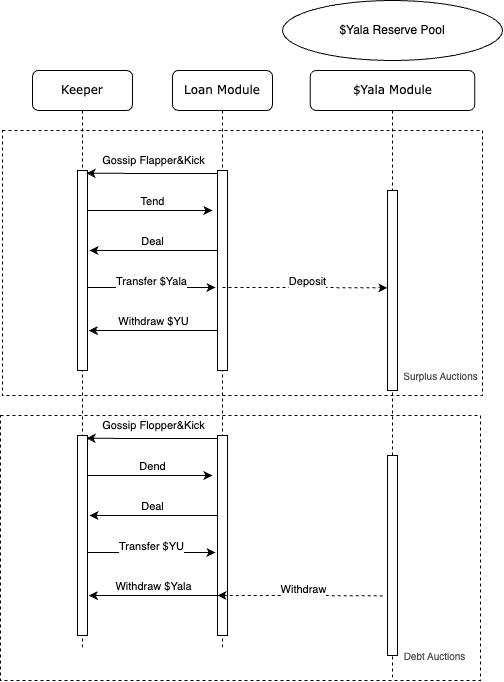

The diagram above was exported from draw.io. Its source (the exported page's mxGraphModel, read from the mxfile embedded in the PNG):
<mxGraphModel dx="1080" dy="721" grid="1" gridSize="10" guides="1" tooltips="1" connect="1" arrows="1" fold="1" page="1" pageScale="1" pageWidth="1100" pageHeight="850" background="none" math="0" shadow="0">
  <root>
    <mxCell id="0" />
    <mxCell id="1" parent="0" />
    <mxCell id="7baba1c4bc27f4b0-2" value="Loan Module" style="shape=umlLifeline;perimeter=lifelinePerimeter;whiteSpace=wrap;html=1;container=1;collapsible=0;recursiveResize=0;outlineConnect=0;rounded=1;shadow=0;comic=0;labelBackgroundColor=none;strokeWidth=1;fontFamily=Verdana;fontSize=12;align=center;" parent="1" vertex="1">
      <mxGeometry x="240" y="80" width="100" height="580" as="geometry" />
    </mxCell>
    <mxCell id="7baba1c4bc27f4b0-10" value="" style="html=1;points=[];perimeter=orthogonalPerimeter;rounded=0;shadow=0;comic=0;labelBackgroundColor=none;strokeWidth=1;fontFamily=Verdana;fontSize=12;align=center;" parent="7baba1c4bc27f4b0-2" vertex="1">
      <mxGeometry x="45" y="100" width="10" height="200" as="geometry" />
    </mxCell>
    <mxCell id="7baba1c4bc27f4b0-3" value="$Yala Module" style="shape=umlLifeline;perimeter=lifelinePerimeter;whiteSpace=wrap;html=1;container=1;collapsible=0;recursiveResize=0;outlineConnect=0;rounded=1;shadow=0;comic=0;labelBackgroundColor=none;strokeWidth=1;fontFamily=Verdana;fontSize=12;align=center;" parent="1" vertex="1">
      <mxGeometry x="377.75" y="80" width="164.5" height="610" as="geometry" />
    </mxCell>
    <mxCell id="7baba1c4bc27f4b0-13" value="" style="html=1;points=[];perimeter=orthogonalPerimeter;rounded=0;shadow=0;comic=0;labelBackgroundColor=none;strokeWidth=1;fontFamily=Verdana;fontSize=12;align=center;" parent="7baba1c4bc27f4b0-3" vertex="1">
      <mxGeometry x="77.25" y="120" width="10" height="200" as="geometry" />
    </mxCell>
    <mxCell id="uuXuKsF06u8BKd5ntrvI-35" value="Debt Auctions" style="text;html=1;align=center;verticalAlign=middle;resizable=0;points=[];autosize=1;strokeColor=none;fillColor=none;fontColor=#4D4D4D;fontSize=10;" parent="7baba1c4bc27f4b0-3" vertex="1">
      <mxGeometry x="79.5" y="570" width="90" height="30" as="geometry" />
    </mxCell>
    <mxCell id="7baba1c4bc27f4b0-8" value="Keeper" style="shape=umlLifeline;perimeter=lifelinePerimeter;whiteSpace=wrap;html=1;container=1;collapsible=0;recursiveResize=0;outlineConnect=0;rounded=1;shadow=0;comic=0;labelBackgroundColor=none;strokeWidth=1;fontFamily=Verdana;fontSize=12;align=center;" parent="1" vertex="1">
      <mxGeometry x="100" y="80" width="100" height="580" as="geometry" />
    </mxCell>
    <mxCell id="7baba1c4bc27f4b0-9" value="" style="html=1;points=[];perimeter=orthogonalPerimeter;rounded=0;shadow=0;comic=0;labelBackgroundColor=none;strokeWidth=1;fontFamily=Verdana;fontSize=12;align=center;" parent="7baba1c4bc27f4b0-8" vertex="1">
      <mxGeometry x="45" y="100" width="10" height="200" as="geometry" />
    </mxCell>
    <mxCell id="uuXuKsF06u8BKd5ntrvI-14" style="edgeStyle=orthogonalEdgeStyle;rounded=0;orthogonalLoop=1;jettySize=auto;html=1;entryX=1.129;entryY=0.738;entryDx=0;entryDy=0;entryPerimeter=0;" parent="7baba1c4bc27f4b0-8" edge="1">
      <mxGeometry relative="1" as="geometry">
        <mxPoint x="185" y="274.42857142857133" as="sourcePoint" />
        <mxPoint x="56.289999999999964" y="260" as="targetPoint" />
        <Array as="points">
          <mxPoint x="185" y="260" />
        </Array>
      </mxGeometry>
    </mxCell>
    <mxCell id="uuXuKsF06u8BKd5ntrvI-15" value="Withdraw $YU" style="edgeLabel;html=1;align=center;verticalAlign=middle;resizable=0;points=[];" parent="uuXuKsF06u8BKd5ntrvI-14" vertex="1" connectable="0">
      <mxGeometry x="0.1857" relative="1" as="geometry">
        <mxPoint x="6" y="-10" as="offset" />
      </mxGeometry>
    </mxCell>
    <mxCell id="uuXuKsF06u8BKd5ntrvI-2" value="$Yala Reserve&amp;nbsp;Pool" style="ellipse;whiteSpace=wrap;html=1;" parent="1" vertex="1">
      <mxGeometry x="350" y="10" width="220" height="60" as="geometry" />
    </mxCell>
    <mxCell id="uuXuKsF06u8BKd5ntrvI-3" style="edgeStyle=orthogonalEdgeStyle;rounded=0;orthogonalLoop=1;jettySize=auto;html=1;entryX=0.9;entryY=0.014;entryDx=0;entryDy=0;entryPerimeter=0;" parent="1" source="7baba1c4bc27f4b0-10" target="7baba1c4bc27f4b0-9" edge="1">
      <mxGeometry relative="1" as="geometry">
        <Array as="points">
          <mxPoint x="250" y="183" />
          <mxPoint x="250" y="183" />
        </Array>
      </mxGeometry>
    </mxCell>
    <mxCell id="uuXuKsF06u8BKd5ntrvI-4" value="Gossip&amp;nbsp;Flapper&amp;amp;Kick" style="edgeLabel;html=1;align=center;verticalAlign=middle;resizable=0;points=[];" parent="uuXuKsF06u8BKd5ntrvI-3" vertex="1" connectable="0">
      <mxGeometry x="0.1603" y="2" relative="1" as="geometry">
        <mxPoint x="11" y="-15" as="offset" />
      </mxGeometry>
    </mxCell>
    <mxCell id="uuXuKsF06u8BKd5ntrvI-5" style="edgeStyle=orthogonalEdgeStyle;rounded=0;orthogonalLoop=1;jettySize=auto;html=1;entryX=-0.5;entryY=0.141;entryDx=0;entryDy=0;entryPerimeter=0;" parent="1" edge="1">
      <mxGeometry relative="1" as="geometry">
        <mxPoint x="154.9999999999999" y="220" as="sourcePoint" />
        <mxPoint x="279.9999999999999" y="220.01999999999998" as="targetPoint" />
        <Array as="points">
          <mxPoint x="190" y="220" />
          <mxPoint x="190" y="220" />
        </Array>
      </mxGeometry>
    </mxCell>
    <mxCell id="uuXuKsF06u8BKd5ntrvI-6" value="Tend" style="edgeLabel;html=1;align=center;verticalAlign=middle;resizable=0;points=[];" parent="uuXuKsF06u8BKd5ntrvI-5" vertex="1" connectable="0">
      <mxGeometry x="-0.1566" relative="1" as="geometry">
        <mxPoint x="12" y="-10" as="offset" />
      </mxGeometry>
    </mxCell>
    <mxCell id="uuXuKsF06u8BKd5ntrvI-8" style="edgeStyle=orthogonalEdgeStyle;rounded=0;orthogonalLoop=1;jettySize=auto;html=1;" parent="1" source="7baba1c4bc27f4b0-10" edge="1">
      <mxGeometry relative="1" as="geometry">
        <mxPoint x="157" y="260" as="targetPoint" />
        <Array as="points">
          <mxPoint x="157" y="260" />
        </Array>
      </mxGeometry>
    </mxCell>
    <mxCell id="uuXuKsF06u8BKd5ntrvI-9" value="Deal" style="edgeLabel;html=1;align=center;verticalAlign=middle;resizable=0;points=[];" parent="uuXuKsF06u8BKd5ntrvI-8" vertex="1" connectable="0">
      <mxGeometry x="-0.0491" relative="1" as="geometry">
        <mxPoint x="-4" y="-10" as="offset" />
      </mxGeometry>
    </mxCell>
    <mxCell id="uuXuKsF06u8BKd5ntrvI-10" style="edgeStyle=orthogonalEdgeStyle;rounded=0;orthogonalLoop=1;jettySize=auto;html=1;" parent="1" source="7baba1c4bc27f4b0-9" edge="1">
      <mxGeometry relative="1" as="geometry">
        <mxPoint x="283" y="297" as="targetPoint" />
        <Array as="points">
          <mxPoint x="190" y="297" />
          <mxPoint x="190" y="297" />
        </Array>
      </mxGeometry>
    </mxCell>
    <mxCell id="uuXuKsF06u8BKd5ntrvI-11" value="Transfer $Yala" style="edgeLabel;html=1;align=center;verticalAlign=middle;resizable=0;points=[];" parent="uuXuKsF06u8BKd5ntrvI-10" vertex="1" connectable="0">
      <mxGeometry x="-0.0901" relative="1" as="geometry">
        <mxPoint x="6" y="-7" as="offset" />
      </mxGeometry>
    </mxCell>
    <mxCell id="uuXuKsF06u8BKd5ntrvI-12" style="edgeStyle=orthogonalEdgeStyle;rounded=0;orthogonalLoop=1;jettySize=auto;html=1;dashed=1;entryX=-0.3;entryY=0.487;entryDx=0;entryDy=0;entryPerimeter=0;" parent="1" edge="1">
      <mxGeometry relative="1" as="geometry">
        <mxPoint x="290" y="297" as="sourcePoint" />
        <mxPoint x="455" y="297.39999999999986" as="targetPoint" />
        <Array as="points">
          <mxPoint x="378" y="297" />
        </Array>
      </mxGeometry>
    </mxCell>
    <mxCell id="uuXuKsF06u8BKd5ntrvI-13" value="Deposit" style="edgeLabel;html=1;align=center;verticalAlign=middle;resizable=0;points=[];" parent="uuXuKsF06u8BKd5ntrvI-12" vertex="1" connectable="0">
      <mxGeometry x="-0.1086" y="1" relative="1" as="geometry">
        <mxPoint x="11" y="-6" as="offset" />
      </mxGeometry>
    </mxCell>
    <mxCell id="uuXuKsF06u8BKd5ntrvI-16" value="" style="html=1;points=[];perimeter=orthogonalPerimeter;rounded=0;shadow=0;comic=0;labelBackgroundColor=none;strokeWidth=1;fontFamily=Verdana;fontSize=12;align=center;" parent="1" vertex="1">
      <mxGeometry x="285" y="445" width="10" height="200" as="geometry" />
    </mxCell>
    <mxCell id="uuXuKsF06u8BKd5ntrvI-17" value="" style="html=1;points=[];perimeter=orthogonalPerimeter;rounded=0;shadow=0;comic=0;labelBackgroundColor=none;strokeWidth=1;fontFamily=Verdana;fontSize=12;align=center;" parent="1" vertex="1">
      <mxGeometry x="455" y="465" width="10" height="200" as="geometry" />
    </mxCell>
    <mxCell id="uuXuKsF06u8BKd5ntrvI-18" value="" style="html=1;points=[];perimeter=orthogonalPerimeter;rounded=0;shadow=0;comic=0;labelBackgroundColor=none;strokeWidth=1;fontFamily=Verdana;fontSize=12;align=center;" parent="1" vertex="1">
      <mxGeometry x="145" y="445" width="10" height="200" as="geometry" />
    </mxCell>
    <mxCell id="uuXuKsF06u8BKd5ntrvI-19" style="edgeStyle=orthogonalEdgeStyle;rounded=0;orthogonalLoop=1;jettySize=auto;html=1;entryX=1.129;entryY=0.738;entryDx=0;entryDy=0;entryPerimeter=0;" parent="1" edge="1">
      <mxGeometry relative="1" as="geometry">
        <mxPoint x="285" y="619.4285714285713" as="sourcePoint" />
        <mxPoint x="156.28999999999996" y="605" as="targetPoint" />
        <Array as="points">
          <mxPoint x="285" y="605" />
        </Array>
      </mxGeometry>
    </mxCell>
    <mxCell id="uuXuKsF06u8BKd5ntrvI-20" value="Withdraw $Yala" style="edgeLabel;html=1;align=center;verticalAlign=middle;resizable=0;points=[];" parent="uuXuKsF06u8BKd5ntrvI-19" vertex="1" connectable="0">
      <mxGeometry x="0.1857" relative="1" as="geometry">
        <mxPoint x="6" y="-10" as="offset" />
      </mxGeometry>
    </mxCell>
    <mxCell id="uuXuKsF06u8BKd5ntrvI-21" style="edgeStyle=orthogonalEdgeStyle;rounded=0;orthogonalLoop=1;jettySize=auto;html=1;entryX=0.9;entryY=0.014;entryDx=0;entryDy=0;entryPerimeter=0;" parent="1" source="uuXuKsF06u8BKd5ntrvI-16" target="uuXuKsF06u8BKd5ntrvI-18" edge="1">
      <mxGeometry relative="1" as="geometry">
        <Array as="points">
          <mxPoint x="250" y="448" />
          <mxPoint x="250" y="448" />
        </Array>
      </mxGeometry>
    </mxCell>
    <mxCell id="uuXuKsF06u8BKd5ntrvI-22" value="Gossip&amp;nbsp;Flopper&amp;amp;Kick" style="edgeLabel;html=1;align=center;verticalAlign=middle;resizable=0;points=[];" parent="uuXuKsF06u8BKd5ntrvI-21" vertex="1" connectable="0">
      <mxGeometry x="0.1603" y="2" relative="1" as="geometry">
        <mxPoint x="11" y="-15" as="offset" />
      </mxGeometry>
    </mxCell>
    <mxCell id="uuXuKsF06u8BKd5ntrvI-23" style="edgeStyle=orthogonalEdgeStyle;rounded=0;orthogonalLoop=1;jettySize=auto;html=1;entryX=-0.5;entryY=0.141;entryDx=0;entryDy=0;entryPerimeter=0;" parent="1" edge="1">
      <mxGeometry relative="1" as="geometry">
        <mxPoint x="154.9999999999999" y="485" as="sourcePoint" />
        <mxPoint x="279.9999999999999" y="485.02" as="targetPoint" />
        <Array as="points">
          <mxPoint x="190" y="485" />
          <mxPoint x="190" y="485" />
        </Array>
      </mxGeometry>
    </mxCell>
    <mxCell id="uuXuKsF06u8BKd5ntrvI-24" value="Dend" style="edgeLabel;html=1;align=center;verticalAlign=middle;resizable=0;points=[];" parent="uuXuKsF06u8BKd5ntrvI-23" vertex="1" connectable="0">
      <mxGeometry x="-0.1566" relative="1" as="geometry">
        <mxPoint x="12" y="-10" as="offset" />
      </mxGeometry>
    </mxCell>
    <mxCell id="uuXuKsF06u8BKd5ntrvI-25" style="edgeStyle=orthogonalEdgeStyle;rounded=0;orthogonalLoop=1;jettySize=auto;html=1;" parent="1" source="uuXuKsF06u8BKd5ntrvI-16" edge="1">
      <mxGeometry relative="1" as="geometry">
        <mxPoint x="157" y="525" as="targetPoint" />
        <Array as="points">
          <mxPoint x="157" y="525" />
        </Array>
      </mxGeometry>
    </mxCell>
    <mxCell id="uuXuKsF06u8BKd5ntrvI-26" value="Deal" style="edgeLabel;html=1;align=center;verticalAlign=middle;resizable=0;points=[];" parent="uuXuKsF06u8BKd5ntrvI-25" vertex="1" connectable="0">
      <mxGeometry x="-0.0491" relative="1" as="geometry">
        <mxPoint x="-4" y="-10" as="offset" />
      </mxGeometry>
    </mxCell>
    <mxCell id="uuXuKsF06u8BKd5ntrvI-27" style="edgeStyle=orthogonalEdgeStyle;rounded=0;orthogonalLoop=1;jettySize=auto;html=1;" parent="1" source="uuXuKsF06u8BKd5ntrvI-18" edge="1">
      <mxGeometry relative="1" as="geometry">
        <mxPoint x="283" y="562" as="targetPoint" />
        <Array as="points">
          <mxPoint x="190" y="562" />
          <mxPoint x="190" y="562" />
        </Array>
      </mxGeometry>
    </mxCell>
    <mxCell id="uuXuKsF06u8BKd5ntrvI-28" value="Transfer $YU" style="edgeLabel;html=1;align=center;verticalAlign=middle;resizable=0;points=[];" parent="uuXuKsF06u8BKd5ntrvI-27" vertex="1" connectable="0">
      <mxGeometry x="-0.0901" relative="1" as="geometry">
        <mxPoint x="6" y="-7" as="offset" />
      </mxGeometry>
    </mxCell>
    <mxCell id="uuXuKsF06u8BKd5ntrvI-29" style="edgeStyle=orthogonalEdgeStyle;rounded=0;orthogonalLoop=1;jettySize=auto;html=1;dashed=1;entryX=-0.169;entryY=0.702;entryDx=0;entryDy=0;entryPerimeter=0;endArrow=none;endFill=0;startArrow=classic;startFill=1;" parent="1" target="uuXuKsF06u8BKd5ntrvI-17" edge="1">
      <mxGeometry relative="1" as="geometry">
        <mxPoint x="285" y="605" as="sourcePoint" />
        <mxPoint x="450" y="605.3999999999999" as="targetPoint" />
        <Array as="points">
          <mxPoint x="373" y="605" />
        </Array>
      </mxGeometry>
    </mxCell>
    <mxCell id="uuXuKsF06u8BKd5ntrvI-30" value="Withdraw" style="edgeLabel;html=1;align=center;verticalAlign=middle;resizable=0;points=[];" parent="uuXuKsF06u8BKd5ntrvI-29" vertex="1" connectable="0">
      <mxGeometry x="-0.1086" y="1" relative="1" as="geometry">
        <mxPoint x="11" y="-6" as="offset" />
      </mxGeometry>
    </mxCell>
    <mxCell id="uuXuKsF06u8BKd5ntrvI-31" value="" style="html=1;fillColor=none;dashed=1;labelBackgroundColor=none;labelBorderColor=none;whiteSpace=wrap;" parent="1" vertex="1">
      <mxGeometry x="70" y="140" width="480" height="265" as="geometry" />
    </mxCell>
    <mxCell id="uuXuKsF06u8BKd5ntrvI-34" value="Surplus Auctions" style="text;html=1;align=center;verticalAlign=middle;resizable=0;points=[];autosize=1;strokeColor=none;fillColor=none;fontColor=#4D4D4D;fontSize=10;" parent="1" vertex="1">
      <mxGeometry x="458" y="370" width="100" height="30" as="geometry" />
    </mxCell>
    <mxCell id="uuXuKsF06u8BKd5ntrvI-32" value="" style="html=1;fillColor=none;dashed=1;labelBackgroundColor=none;labelBorderColor=none;whiteSpace=wrap;" parent="1" vertex="1">
      <mxGeometry x="68" y="425" width="480" height="265" as="geometry" />
    </mxCell>
  </root>
</mxGraphModel>